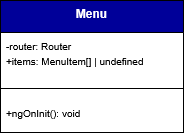

The diagram above was exported from draw.io. Its source (the exported page's mxGraphModel, read from the mxfile embedded in the PNG):
<mxGraphModel dx="5972" dy="2249" grid="0" gridSize="10" guides="1" tooltips="1" connect="1" arrows="0" fold="1" page="1" pageScale="1" pageWidth="827" pageHeight="1169" background="#ffffff" math="0" shadow="0">
  <root>
    <mxCell id="0" />
    <mxCell id="1" parent="0" />
    <mxCell id="2" parent="1" style="swimlane;fontStyle=1;align=center;verticalAlign=top;childLayout=stackLayout;horizontal=1;startSize=32;horizontalStack=0;resizeParent=1;resizeParentMax=0;resizeLast=0;collapsible=1;marginBottom=0;whiteSpace=wrap;html=1;labelBackgroundColor=none;fillColor=#000099;strokeColor=default;fontColor=#ffffff;" value="Menu" vertex="1">
      <mxGeometry height="132" width="183" x="2494" y="4552" as="geometry">
        <mxRectangle height="60" width="120" x="160" y="280" as="alternateBounds" />
      </mxGeometry>
    </mxCell>
    <mxCell id="3" parent="2" style="text;strokeColor=none;fillColor=none;align=left;verticalAlign=top;spacingLeft=4;spacingRight=4;overflow=hidden;rotatable=0;points=[[0,0.5],[1,0.5]];portConstraint=eastwest;whiteSpace=wrap;html=1;labelBackgroundColor=none;" value="&lt;div&gt;&lt;span style=&quot;font-size: x-small; background-color: transparent; color: light-dark(rgb(0, 0, 0), rgb(255, 255, 255));&quot;&gt;-router: Router&lt;/span&gt;&lt;/div&gt;&lt;div&gt;&lt;font size=&quot;1&quot;&gt;+items: MenuItem[] | undefined&lt;/font&gt;&lt;/div&gt;" vertex="1">
      <mxGeometry height="45" width="183" y="32" as="geometry" />
    </mxCell>
    <mxCell id="4" parent="2" style="line;strokeWidth=1;fillColor=none;align=left;verticalAlign=middle;spacingTop=-1;spacingLeft=3;spacingRight=3;rotatable=0;labelPosition=right;points=[];portConstraint=eastwest;labelBackgroundColor=none;" value="" vertex="1">
      <mxGeometry height="22" width="183" y="77" as="geometry" />
    </mxCell>
    <mxCell id="5" parent="2" style="text;strokeColor=none;fillColor=none;align=left;verticalAlign=top;spacingLeft=4;spacingRight=4;overflow=hidden;rotatable=0;points=[[0,0.5],[1,0.5]];portConstraint=eastwest;whiteSpace=wrap;html=1;labelBackgroundColor=none;" value="&lt;font size=&quot;1&quot;&gt;+ngOnInit(): void&lt;/font&gt;" vertex="1">
      <mxGeometry height="33" width="183" y="99" as="geometry" />
    </mxCell>
  </root>
</mxGraphModel>